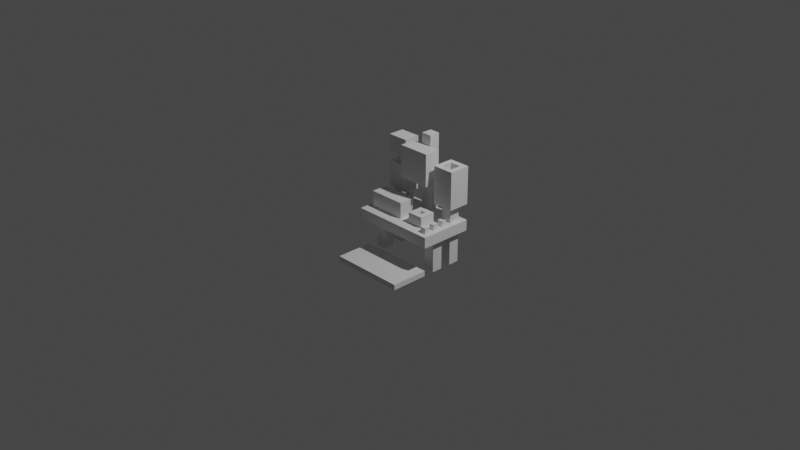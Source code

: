 # Source: Savannashrine.blend  (saved by Blender 2.91.10; exported with 4.5.12 LTS)
import bpy
from mathutils import Matrix  # noqa: F401  (used for matrix-valued properties, if any)

bpy.ops.wm.read_factory_settings(use_empty=True)
scene = bpy.context.scene
scene.name = 'Scene'

# ---- collections
col_collection = bpy.data.collections.new('Collection'); scene.collection.children.link(col_collection)

# ---- world
world_world = bpy.data.worlds.new('World'); scene.world = world_world
world_world.use_nodes = True; world_world.node_tree.nodes.clear()
_N = world_world.node_tree.nodes; _L = world_world.node_tree.links
n0 = _N.new('ShaderNodeOutputWorld'); n0.name = 'World Output'; n0.location = (300, 300)
n1 = _N.new('ShaderNodeBackground'); n1.name = 'Background'; n1.location = (10, 300)
n1.inputs[0].default_value = (0.05088, 0.05088, 0.05088, 1.0)
_L.new(n1.outputs[0], n0.inputs[0])
n0.is_active_output = True
world_world.color = (0.05088, 0.05088, 0.05088)
world_world.use_sun_shadow = False
world_world.sun_shadow_jitter_overblur = 0.0

# ---- cameras
cam_camera = bpy.data.cameras.new('Camera')
cam_camera.clip_end = 100.0
cam_camera.ortho_scale = 7.314

# ---- lights
light_light = bpy.data.lights.new('Light', 'POINT')
light_light.transmission_factor = 0.0
light_light.energy = 1000.0
light_light.shadow_soft_size = 0.1
light_light.shadow_maximum_resolution = 0.006
light_light.use_absolute_resolution = True

# ---- meshes
me_w_rfel_027 = bpy.data.meshes.new('Würfel.027')
me_w_rfel_027.from_pydata([(-0.5, -0.5, -0.5), (-0.5, -0.5, 0.5), (-0.5, 0.5, -0.5), (-0.5, 0.5, 0.5), (0.5, -0.5, -0.5), (0.5, -0.5, 0.5), (0.5, 0.5, -0.5), (0.5, 0.5, 0.5), (-1.5, -1.5, -2.5), (-1.5, -1.5, -0.5), (-1.5, 14.5, -2.5), (-1.5, 14.5, -0.5), (8.5, -1.5, -2.5), (8.5, -1.5, -0.5), (8.5, 14.5, -2.5), (8.5, 14.5, -0.5), (1.5, 11.5, -8.5), (1.5, 11.5, -2.5), (1.5, 13.5, -8.5), (1.5, 13.5, -2.5), (3.5, 11.5, -8.5), (3.5, 11.5, -2.5), (3.5, 13.5, -8.5), (3.5, 13.5, -2.5), (5.5, 11.5, -8.5), (5.5, 11.5, -2.5), (5.5, 13.5, -8.5), (5.5, 13.5, -2.5), (7.5, 11.5, -8.5), (7.5, 11.5, -2.5), (7.5, 13.5, -8.5), (7.5, 13.5, -2.5), (5.5, -0.5, -8.5), (5.5, -0.5, -2.5), (5.5, 1.5, -8.5), (5.5, 1.5, -2.5), (7.5, -0.5, -8.5), (7.5, -0.5, -2.5), (7.5, 1.5, -8.5), (7.5, 1.5, -2.5), (1.5, -0.5, -8.5), (1.5, -0.5, -2.5), (1.5, 1.5, -8.5), (1.5, 1.5, -2.5), (3.5, -0.5, -8.5), (3.5, -0.5, -2.5), (3.5, 1.5, -8.5), (3.5, 1.5, -2.5), (-7.5, -0.5, -8.5), (-7.5, -0.5, -7.5), (-7.5, 13.5, -8.5), (-7.5, 13.5, -7.5), (-0.5, -0.5, -8.5), (-0.5, -0.5, -7.5), (-0.5, 13.5, -8.5), (-0.5, 13.5, -7.5), (6.5, 5.5, -0.5), (6.5, 5.5, 13.5), (6.5, 7.5, -0.5), (6.5, 7.5, 13.5), (8.5, 5.5, -0.5), (8.5, 5.5, 13.5), (8.5, 7.5, -0.5), (8.5, 7.5, 13.5), (3.5, 3.5, 5.5), (3.5, 3.5, 11.5), (3.5, 9.5, 5.5), (3.5, 9.5, 11.5), (6.5, 3.5, 5.5), (6.5, 3.5, 11.5), (6.5, 9.5, 5.5), (6.5, 9.5, 11.5), (5.5, -0.5, -0.5), (5.5, -0.5, 2.5), (5.5, 1.5, -0.5), (5.5, 1.5, 2.5), (7.5, -0.5, -0.5), (7.5, -0.5, 2.5), (7.5, 1.5, -0.5), (7.5, 1.5, 2.5), (4.5, -1.5, 2.5), (4.5, -1.5, 7.5), (4.5, 2.5, 2.5), (4.5, 2.5, 7.5), (8.5, -1.5, 2.5), (8.5, -1.5, 7.5), (8.5, 2.5, 2.5), (8.5, 2.5, 7.5), (4.5, 1.5, 7.5), (4.5, 1.5, 9.5), (4.5, 2.5, 7.5), (4.5, 2.5, 9.5), (8.5, 1.5, 7.5), (8.5, 1.5, 9.5), (8.5, 2.5, 7.5), (8.5, 2.5, 9.5), (4.5, -1.5, 7.5), (4.5, -1.5, 9.5), (4.5, -0.5, 7.5), (4.5, -0.5, 9.5), (8.5, -1.5, 7.5), (8.5, -1.5, 9.5), (8.5, -0.5, 7.5), (8.5, -0.5, 9.5), (7.5, -0.5, 7.5), (7.5, -0.5, 9.5), (7.5, 1.5, 7.5), (7.5, 1.5, 9.5), (8.5, -0.5, 7.5), (8.5, -0.5, 9.5), (8.5, 1.5, 7.5), (8.5, 1.5, 9.5), (4.5, -0.5, 7.5), (4.5, -0.5, 9.5), (4.5, 1.5, 7.5), (4.5, 1.5, 9.5), (5.5, -0.5, 7.5), (5.5, -0.5, 9.5), (5.5, 1.5, 7.5), (5.5, 1.5, 9.5), (6.5, 10.5, -0.5), (6.5, 10.5, 1.5), (6.5, 11.5, -0.5), (6.5, 11.5, 1.5), (7.5, 10.5, -0.5), (7.5, 10.5, 1.5), (7.5, 11.5, -0.5), (7.5, 11.5, 1.5), (6.5, 13.5, -0.5), (6.5, 13.5, 1.5), (6.5, 14.5, -0.5), (6.5, 14.5, 1.5), (7.5, 13.5, -0.5), (7.5, 13.5, 1.5), (7.5, 14.5, -0.5), (7.5, 14.5, 1.5), (5.5, 10.5, 1.5), (5.5, 10.5, 6.5), (5.5, 14.5, 1.5), (5.5, 14.5, 6.5), (8.5, 10.5, 1.5), (8.5, 10.5, 6.5), (8.5, 14.5, 1.5), (8.5, 14.5, 6.5), (6.5, 11.5, 6.5), (6.5, 11.5, 8.5), (6.5, 13.5, 6.5), (6.5, 13.5, 8.5), (7.5, 11.5, 6.5), (7.5, 11.5, 8.5), (7.5, 13.5, 6.5), (7.5, 13.5, 8.5), (5.5, 10.5, 8.5), (5.5, 10.5, 11.5), (5.5, 14.5, 8.5), (5.5, 14.5, 11.5), (8.5, 10.5, 8.5), (8.5, 10.5, 11.5), (8.5, 14.5, 8.5), (8.5, 14.5, 11.5), (0.5, 6.5, -0.5), (0.5, 6.5, 2.5), (0.5, 13.5, -0.5), (0.5, 13.5, 2.5), (3.5, 6.5, -0.5), (3.5, 6.5, 2.5), (3.5, 13.5, -0.5), (3.5, 13.5, 2.5), (0.5, 1.5, -0.5), (0.5, 1.5, 0.5), (0.5, 4.5, -0.5), (0.5, 4.5, 0.5), (3.5, 1.5, -0.5), (3.5, 1.5, 0.5), (3.5, 4.5, -0.5), (3.5, 4.5, 0.5), (0.5, 3.5, 0.5), (0.5, 3.5, 1.5), (0.5, 4.5, 0.5), (0.5, 4.5, 1.5), (3.5, 3.5, 0.5), (3.5, 3.5, 1.5), (3.5, 4.5, 0.5), (3.5, 4.5, 1.5), (0.5, 1.5, 0.5), (0.5, 1.5, 1.5), (0.5, 2.5, 0.5), (0.5, 2.5, 1.5), (3.5, 1.5, 0.5), (3.5, 1.5, 1.5), (3.5, 2.5, 0.5), (3.5, 2.5, 1.5), (0.5, 2.5, 0.5), (0.5, 2.5, 1.5), (0.5, 3.5, 0.5), (0.5, 3.5, 1.5), (1.5, 2.5, 0.5), (1.5, 2.5, 1.5), (1.5, 3.5, 0.5), (1.5, 3.5, 1.5), (2.5, 2.5, 0.5), (2.5, 2.5, 1.5), (2.5, 3.5, 0.5), (2.5, 3.5, 1.5), (3.5, 2.5, 0.5), (3.5, 2.5, 1.5), (3.5, 3.5, 0.5), (3.5, 3.5, 1.5), (3.5, -0.5, -0.5), (3.5, -0.5, 0.5), (3.5, 0.5, -0.5), (3.5, 0.5, 0.5), (4.5, -0.5, -0.5), (4.5, -0.5, 0.5), (4.5, 0.5, -0.5), (4.5, 0.5, 0.5), (1.5, -0.5, -0.5), (1.5, -0.5, 0.5), (1.5, 0.5, -0.5), (1.5, 0.5, 0.5), (2.5, -0.5, -0.5), (2.5, -0.5, 0.5), (2.5, 0.5, -0.5), (2.5, 0.5, 0.5)], [], [(0, 1, 3, 2), (2, 3, 7, 6), (6, 7, 5, 4), (4, 5, 1, 0), (2, 6, 4, 0), (7, 3, 1, 5), (8, 9, 11, 10), (10, 11, 15, 14), (14, 15, 13, 12), (12, 13, 9, 8), (10, 14, 12, 8), (15, 11, 9, 13), (16, 17, 19, 18), (18, 19, 23, 22), (22, 23, 21, 20), (20, 21, 17, 16), (18, 22, 20, 16), (23, 19, 17, 21), (24, 25, 27, 26), (26, 27, 31, 30), (30, 31, 29, 28), (28, 29, 25, 24), (26, 30, 28, 24), (31, 27, 25, 29), (32, 33, 35, 34), (34, 35, 39, 38), (38, 39, 37, 36), (36, 37, 33, 32), (34, 38, 36, 32), (39, 35, 33, 37), (40, 41, 43, 42), (42, 43, 47, 46), (46, 47, 45, 44), (44, 45, 41, 40), (42, 46, 44, 40), (47, 43, 41, 45), (48, 49, 51, 50), (50, 51, 55, 54), (54, 55, 53, 52), (52, 53, 49, 48), (50, 54, 52, 48), (55, 51, 49, 53), (56, 57, 59, 58), (58, 59, 63, 62), (62, 63, 61, 60), (60, 61, 57, 56), (58, 62, 60, 56), (63, 59, 57, 61), (64, 65, 67, 66), (66, 67, 71, 70), (70, 71, 69, 68), (68, 69, 65, 64), (66, 70, 68, 64), (71, 67, 65, 69), (72, 73, 75, 74), (74, 75, 79, 78), (78, 79, 77, 76), (76, 77, 73, 72), (74, 78, 76, 72), (79, 75, 73, 77), (80, 81, 83, 82), (82, 83, 87, 86), (86, 87, 85, 84), (84, 85, 81, 80), (82, 86, 84, 80), (87, 83, 81, 85), (88, 89, 91, 90), (90, 91, 95, 94), (94, 95, 93, 92), (92, 93, 89, 88), (90, 94, 92, 88), (95, 91, 89, 93), (96, 97, 99, 98), (98, 99, 103, 102), (102, 103, 101, 100), (100, 101, 97, 96), (98, 102, 100, 96), (103, 99, 97, 101), (104, 105, 107, 106), (106, 107, 111, 110), (110, 111, 109, 108), (108, 109, 105, 104), (106, 110, 108, 104), (111, 107, 105, 109), (112, 113, 115, 114), (114, 115, 119, 118), (118, 119, 117, 116), (116, 117, 113, 112), (114, 118, 116, 112), (119, 115, 113, 117), (120, 121, 123, 122), (122, 123, 127, 126), (126, 127, 125, 124), (124, 125, 121, 120), (122, 126, 124, 120), (127, 123, 121, 125), (128, 129, 131, 130), (130, 131, 135, 134), (134, 135, 133, 132), (132, 133, 129, 128), (130, 134, 132, 128), (135, 131, 129, 133), (136, 137, 139, 138), (138, 139, 143, 142), (142, 143, 141, 140), (140, 141, 137, 136), (138, 142, 140, 136), (143, 139, 137, 141), (144, 145, 147, 146), (146, 147, 151, 150), (150, 151, 149, 148), (148, 149, 145, 144), (146, 150, 148, 144), (151, 147, 145, 149), (152, 153, 155, 154), (154, 155, 159, 158), (158, 159, 157, 156), (156, 157, 153, 152), (154, 158, 156, 152), (159, 155, 153, 157), (160, 161, 163, 162), (162, 163, 167, 166), (166, 167, 165, 164), (164, 165, 161, 160), (162, 166, 164, 160), (167, 163, 161, 165), (168, 169, 171, 170), (170, 171, 175, 174), (174, 175, 173, 172), (172, 173, 169, 168), (170, 174, 172, 168), (175, 171, 169, 173), (176, 177, 179, 178), (178, 179, 183, 182), (182, 183, 181, 180), (180, 181, 177, 176), (178, 182, 180, 176), (183, 179, 177, 181), (184, 185, 187, 186), (186, 187, 191, 190), (190, 191, 189, 188), (188, 189, 185, 184), (186, 190, 188, 184), (191, 187, 185, 189), (192, 193, 195, 194), (194, 195, 199, 198), (198, 199, 197, 196), (196, 197, 193, 192), (194, 198, 196, 192), (199, 195, 193, 197), (200, 201, 203, 202), (202, 203, 207, 206), (206, 207, 205, 204), (204, 205, 201, 200), (202, 206, 204, 200), (207, 203, 201, 205), (208, 209, 211, 210), (210, 211, 215, 214), (214, 215, 213, 212), (212, 213, 209, 208), (210, 214, 212, 208), (215, 211, 209, 213), (216, 217, 219, 218), (218, 219, 223, 222), (222, 223, 221, 220), (220, 221, 217, 216), (218, 222, 220, 216), (223, 219, 217, 221)])
_uv = me_w_rfel_027.uv_layers.new(name='UV-Map')
_uv.uv.foreach_set('vector', [0.125, 0.9688, 0.125, 0.9844, 0.1094, 0.9844, 0.1094, 0.9688, 0.1094, 0.9688, 0.1094, 0.9844, 0.09375, 0.9844, 0.09375, 0.9688, 0.1562, 0.9688, 0.1562, 0.9844, 0.1406, 0.9844, 0.1406, 0.9688, 0.1406, 0.9688, 0.1406, 0.9844, 0.125, 0.9844, 0.125, 0.9688, 0.125, 0.9844, 0.125, 1.0, 0.1406, 1.0, 0.1406, 0.9844, 0.1094, 1.0, 0.1094, 0.9844, 0.125, 0.9844, 0.125, 1.0, 0.4062, 0.8125, 0.4062, 0.8438, 0.1562, 0.8438, 0.1562, 0.8125, 0.1562, 0.8125, 0.1562, 0.8438, 0.0, 0.8438, 0.0, 0.8125, 0.8125, 0.8125, 0.8125, 0.8438, 0.5625, 0.8438, 0.5625, 0.8125, 0.5625, 0.8125, 0.5625, 0.8438, 0.4062, 0.8438, 0.4062, 0.8125, 0.4062, 0.8438, 0.4062, 1.0, 0.6562, 1.0, 0.6562, 0.8438, 0.1562, 1.0, 0.1562, 0.8438, 0.4062, 0.8438, 0.4062, 1.0, 0.1875, 0.2344, 0.1875, 0.3281, 0.1562, 0.3281, 0.1562, 0.2344, 0.1562, 0.2344, 0.1562, 0.3281, 0.125, 0.3281, 0.125, 0.2344, 0.25, 0.2344, 0.25, 0.3281, 0.2188, 0.3281, 0.2188, 0.2344, 0.2188, 0.2344, 0.2188, 0.3281, 0.1875, 0.3281, 0.1875, 0.2344, 0.1875, 0.3281, 0.1875, 0.3594, 0.2188, 0.3594, 0.2188, 0.3281, 0.1562, 0.3594, 0.1562, 0.3281, 0.1875, 0.3281, 0.1875, 0.3594, 0.6875, 0.25, 0.6875, 0.3438, 0.6562, 0.3438, 0.6562, 0.25, 0.6562, 0.25, 0.6562, 0.3438, 0.625, 0.3438, 0.625, 0.25, 0.75, 0.25, 0.75, 0.3438, 0.7188, 0.3438, 0.7188, 0.25, 0.7188, 0.25, 0.7188, 0.3438, 0.6875, 0.3438, 0.6875, 0.25, 0.6875, 0.3438, 0.6875, 0.375, 0.7188, 0.375, 0.7188, 0.3438, 0.6562, 0.375, 0.6562, 0.3438, 0.6875, 0.3438, 0.6875, 0.375, 0.6562, 0.5625, 0.6562, 0.6562, 0.625, 0.6562, 0.625, 0.5625, 0.625, 0.5625, 0.625, 0.6562, 0.5938, 0.6562, 0.5938, 0.5625, 0.7188, 0.5625, 0.7188, 0.6562, 0.6875, 0.6562, 0.6875, 0.5625, 0.6875, 0.5625, 0.6875, 0.6562, 0.6562, 0.6562, 0.6562, 0.5625, 0.6562, 0.6562, 0.6562, 0.6875, 0.6875, 0.6875, 0.6875, 0.6562, 0.625, 0.6875, 0.625, 0.6562, 0.6562, 0.6562, 0.6562, 0.6875, 0.5625, 0.2812, 0.5625, 0.375, 0.5312, 0.375, 0.5312, 0.2812, 0.5312, 0.2812, 0.5312, 0.375, 0.5, 0.375, 0.5, 0.2812, 0.625, 0.2812, 0.625, 0.375, 0.5938, 0.375, 0.5938, 0.2812, 0.5938, 0.2812, 0.5938, 0.375, 0.5625, 0.375, 0.5625, 0.2812, 0.5625, 0.375, 0.5625, 0.4062, 0.5938, 0.4062, 0.5938, 0.375, 0.5312, 0.4062, 0.5312, 0.375, 0.5625, 0.375, 0.5625, 0.4062, 0.3281, 0.6875, 0.3281, 0.7031, 0.1094, 0.7031, 0.1094, 0.6875, 0.1094, 0.6875, 0.1094, 0.7031, 0.0, 0.7031, 0.0, 0.6875, 0.6562, 0.6875, 0.6562, 0.7031, 0.4375, 0.7031, 0.4375, 0.6875, 0.4375, 0.6875, 0.4375, 0.7031, 0.3281, 0.7031, 0.3281, 0.6875, 0.3281, 0.7031, 0.3281, 0.8125, 0.5469, 0.8125, 0.5469, 0.7031, 0.1094, 0.8125, 0.1094, 0.7031, 0.3281, 0.7031, 0.3281, 0.8125, 0.0625, 0.2969, 0.0625, 0.5156, 0.03125, 0.5156, 0.03125, 0.2969, 0.03125, 0.2969, 0.03125, 0.5156, 0.0, 0.5156, 0.0, 0.2969, 0.125, 0.2969, 0.125, 0.5156, 0.09375, 0.5156, 0.09375, 0.2969, 0.09375, 0.2969, 0.09375, 0.5156, 0.0625, 0.5156, 0.0625, 0.2969, 0.0625, 0.5156, 0.0625, 0.5469, 0.09375, 0.5469, 0.09375, 0.5156, 0.03125, 0.5469, 0.03125, 0.5156, 0.0625, 0.5156, 0.0625, 0.5469, 0.1406, 0.5469, 0.1406, 0.6406, 0.04688, 0.6406, 0.04688, 0.5469, 0.04688, 0.5469, 0.04688, 0.6406, 0.0, 0.6406, 0.0, 0.5469, 0.2812, 0.5469, 0.2812, 0.6406, 0.1875, 0.6406, 0.1875, 0.5469, 0.1875, 0.5469, 0.1875, 0.6406, 0.1406, 0.6406, 0.1406, 0.5469, 0.1406, 0.6406, 0.1406, 0.6875, 0.2344, 0.6875, 0.2344, 0.6406, 0.04688, 0.6875, 0.04688, 0.6406, 0.1406, 0.6406, 0.1406, 0.6875, 0.6094, 0.7344, 0.6094, 0.7812, 0.5781, 0.7812, 0.5781, 0.7344, 0.5781, 0.7344, 0.5781, 0.7812, 0.5469, 0.7812, 0.5469, 0.7344, 0.6719, 0.7344, 0.6719, 0.7812, 0.6406, 0.7812, 0.6406, 0.7344, 0.6406, 0.7344, 0.6406, 0.7812, 0.6094, 0.7812, 0.6094, 0.7344, 0.6094, 0.7812, 0.6094, 0.8125, 0.6406, 0.8125, 0.6406, 0.7812, 0.5781, 0.8125, 0.5781, 0.7812, 0.6094, 0.7812, 0.6094, 0.8125, 0.3438, 0.4531, 0.3438, 0.5312, 0.2812, 0.5312, 0.2812, 0.4531, 0.2812, 0.4531, 0.2812, 0.5312, 0.2188, 0.5312, 0.2188, 0.4531, 0.4688, 0.4531, 0.4688, 0.5312, 0.4062, 0.5312, 0.4062, 0.4531, 0.4062, 0.4531, 0.4062, 0.5312, 0.3438, 0.5312, 0.3438, 0.4531, 0.3438, 0.5312, 0.3438, 0.5938, 0.4062, 0.5938, 0.4062, 0.5312, 0.2812, 0.5938, 0.2812, 0.5312, 0.3438, 0.5312, 0.3438, 0.5938, 0.4219, 0.3594, 0.4219, 0.3906, 0.4062, 0.3906, 0.4062, 0.3594, 0.4062, 0.3594, 0.4062, 0.3906, 0.3438, 0.3906, 0.3438, 0.3594, 0.5, 0.3594, 0.5, 0.3906, 0.4844, 0.3906, 0.4844, 0.3594, 0.4844, 0.3594, 0.4844, 0.3906, 0.4219, 0.3906, 0.4219, 0.3594, 0.4219, 0.3906, 0.4219, 0.4531, 0.4375, 0.4531, 0.4375, 0.3906, 0.4062, 0.4531, 0.4062, 0.3906, 0.4219, 0.3906, 0.4219, 0.4531, 0.07812, 0.9062, 0.07812, 0.9375, 0.0625, 0.9375, 0.0625, 0.9062, 0.0625, 0.9062, 0.0625, 0.9375, 0.0, 0.9375, 0.0, 0.9062, 0.1562, 0.9062, 0.1562, 0.9375, 0.1406, 0.9375, 0.1406, 0.9062, 0.1406, 0.9062, 0.1406, 0.9375, 0.07812, 0.9375, 0.07812, 0.9062, 0.07812, 0.9375, 0.07812, 1.0, 0.09375, 1.0, 0.09375, 0.9375, 0.0625, 1.0, 0.0625, 0.9375, 0.07812, 0.9375, 0.07812, 1.0, 0.2812, 0.6406, 0.2812, 0.6719, 0.25, 0.6719, 0.25, 0.6406, 0.25, 0.6406, 0.25, 0.6719, 0.2344, 0.6719, 0.2344, 0.6406, 0.3281, 0.6406, 0.3281, 0.6719, 0.2969, 0.6719, 0.2969, 0.6406, 0.2969, 0.6406, 0.2969, 0.6719, 0.2812, 0.6719, 0.2812, 0.6406, 0.2812, 0.6719, 0.2812, 0.6875, 0.3125, 0.6875, 0.3125, 0.6719, 0.25, 0.6875, 0.25, 0.6719, 0.2812, 0.6719, 0.2812, 0.6875, 0.04688, 0.7188, 0.04688, 0.75, 0.01562, 0.75, 0.01562, 0.7188, 0.01562, 0.7188, 0.01562, 0.75, 0.0, 0.75, 0.0, 0.7188, 0.09375, 0.7188, 0.09375, 0.75, 0.0625, 0.75, 0.0625, 0.7188, 0.0625, 0.7188, 0.0625, 0.75, 0.04688, 0.75, 0.04688, 0.7188, 0.04688, 0.75, 0.04688, 0.7656, 0.07812, 0.7656, 0.07812, 0.75, 0.01562, 0.7656, 0.01562, 0.75, 0.04688, 0.75, 0.04688, 0.7656, 0.1094, 0.8594, 0.1094, 0.8906, 0.09375, 0.8906, 0.09375, 0.8594, 0.09375, 0.8594, 0.09375, 0.8906, 0.07812, 0.8906, 0.07812, 0.8594, 0.1406, 0.8594, 0.1406, 0.8906, 0.125, 0.8906, 0.125, 0.8594, 0.125, 0.8594, 0.125, 0.8906, 0.1094, 0.8906, 0.1094, 0.8594, 0.1094, 0.8906, 0.1094, 0.9062, 0.125, 0.9062, 0.125, 0.8906, 0.09375, 0.9062, 0.09375, 0.8906, 0.1094, 0.8906, 0.1094, 0.9062, 0.03125, 0.9531, 0.03125, 0.9844, 0.01562, 0.9844, 0.01562, 0.9531, 0.01562, 0.9531, 0.01562, 0.9844, 0.0, 0.9844, 0.0, 0.9531, 0.0625, 0.9531, 0.0625, 0.9844, 0.04688, 0.9844, 0.04688, 0.9531, 0.04688, 0.9531, 0.04688, 0.9844, 0.03125, 0.9844, 0.03125, 0.9531, 0.03125, 0.9844, 0.03125, 1.0, 0.04688, 1.0, 0.04688, 0.9844, 0.01562, 1.0, 0.01562, 0.9844, 0.03125, 0.9844, 0.03125, 1.0, 0.5781, 0.4062, 0.5781, 0.4844, 0.5156, 0.4844, 0.5156, 0.4062, 0.5156, 0.4062, 0.5156, 0.4844, 0.4688, 0.4844, 0.4688, 0.4062, 0.6875, 0.4062, 0.6875, 0.4844, 0.625, 0.4844, 0.625, 0.4062, 0.625, 0.4062, 0.625, 0.4844, 0.5781, 0.4844, 0.5781, 0.4062, 0.5781, 0.4844, 0.5781, 0.5312, 0.6406, 0.5312, 0.6406, 0.4844, 0.5156, 0.5312, 0.5156, 0.4844, 0.5781, 0.4844, 0.5781, 0.5312, 0.04688, 0.7656, 0.04688, 0.7969, 0.01562, 0.7969, 0.01562, 0.7656, 0.01562, 0.7656, 0.01562, 0.7969, 0.0, 0.7969, 0.0, 0.7656, 0.09375, 0.7656, 0.09375, 0.7969, 0.0625, 0.7969, 0.0625, 0.7656, 0.0625, 0.7656, 0.0625, 0.7969, 0.04688, 0.7969, 0.04688, 0.7656, 0.04688, 0.7969, 0.04688, 0.8125, 0.07812, 0.8125, 0.07812, 0.7969, 0.01562, 0.8125, 0.01562, 0.7969, 0.04688, 0.7969, 0.04688, 0.8125, 0.2344, 0.3594, 0.2344, 0.4062, 0.1719, 0.4062, 0.1719, 0.3594, 0.1719, 0.3594, 0.1719, 0.4062, 0.125, 0.4062, 0.125, 0.3594, 0.3438, 0.3594, 0.3438, 0.4062, 0.2812, 0.4062, 0.2812, 0.3594, 0.2812, 0.3594, 0.2812, 0.4062, 0.2344, 0.4062, 0.2344, 0.3594, 0.2344, 0.4062, 0.2344, 0.4531, 0.2969, 0.4531, 0.2969, 0.4062, 0.1719, 0.4531, 0.1719, 0.4062, 0.2344, 0.4062, 0.2344, 0.4531, 0.4375, 0.5938, 0.4375, 0.6406, 0.3281, 0.6406, 0.3281, 0.5938, 0.3281, 0.5938, 0.3281, 0.6406, 0.2812, 0.6406, 0.2812, 0.5938, 0.5938, 0.5938, 0.5938, 0.6406, 0.4844, 0.6406, 0.4844, 0.5938, 0.4844, 0.5938, 0.4844, 0.6406, 0.4375, 0.6406, 0.4375, 0.5938, 0.4375, 0.6406, 0.4375, 0.6875, 0.5469, 0.6875, 0.5469, 0.6406, 0.3281, 0.6875, 0.3281, 0.6406, 0.4375, 0.6406, 0.4375, 0.6875, 0.5, 0.5312, 0.5, 0.5469, 0.4531, 0.5469, 0.4531, 0.5312, 0.4531, 0.5312, 0.4531, 0.5469, 0.4062, 0.5469, 0.4062, 0.5312, 0.5938, 0.5312, 0.5938, 0.5469, 0.5469, 0.5469, 0.5469, 0.5312, 0.5469, 0.5312, 0.5469, 0.5469, 0.5, 0.5469, 0.5, 0.5312, 0.5, 0.5469, 0.5, 0.5938, 0.5469, 0.5938, 0.5469, 0.5469, 0.4531, 0.5938, 0.4531, 0.5469, 0.5, 0.5469, 0.5, 0.5938, 0.6875, 0.7188, 0.6875, 0.7344, 0.6719, 0.7344, 0.6719, 0.7188, 0.6719, 0.7188, 0.6719, 0.7344, 0.625, 0.7344, 0.625, 0.7188, 0.75, 0.7188, 0.75, 0.7344, 0.7344, 0.7344, 0.7344, 0.7188, 0.7344, 0.7188, 0.7344, 0.7344, 0.6875, 0.7344, 0.6875, 0.7188, 0.6875, 0.7344, 0.6875, 0.7812, 0.7031, 0.7812, 0.7031, 0.7344, 0.6719, 0.7812, 0.6719, 0.7344, 0.6875, 0.7344, 0.6875, 0.7812, 0.0625, 0.8438, 0.0625, 0.8594, 0.04688, 0.8594, 0.04688, 0.8438, 0.04688, 0.8438, 0.04688, 0.8594, 0.0, 0.8594, 0.0, 0.8438, 0.125, 0.8438, 0.125, 0.8594, 0.1094, 0.8594, 0.1094, 0.8438, 0.1094, 0.8438, 0.1094, 0.8594, 0.0625, 0.8594, 0.0625, 0.8438, 0.0625, 0.8594, 0.0625, 0.9062, 0.07812, 0.9062, 0.07812, 0.8594, 0.04688, 0.9062, 0.04688, 0.8594, 0.0625, 0.8594, 0.0625, 0.9062, 0.1562, 0.4844, 0.1562, 0.5, 0.1406, 0.5, 0.1406, 0.4844, 0.1406, 0.4844, 0.1406, 0.5, 0.125, 0.5, 0.125, 0.4844, 0.1875, 0.4844, 0.1875, 0.5, 0.1719, 0.5, 0.1719, 0.4844, 0.1719, 0.4844, 0.1719, 0.5, 0.1562, 0.5, 0.1562, 0.4844, 0.1562, 0.5, 0.1562, 0.5156, 0.1719, 0.5156, 0.1719, 0.5, 0.1406, 0.5156, 0.1406, 0.5, 0.1562, 0.5, 0.1562, 0.5156, 0.1875, 0.5156, 0.1875, 0.5312, 0.1719, 0.5312, 0.1719, 0.5156, 0.1719, 0.5156, 0.1719, 0.5312, 0.1562, 0.5312, 0.1562, 0.5156, 0.2188, 0.5156, 0.2188, 0.5312, 0.2031, 0.5312, 0.2031, 0.5156, 0.2031, 0.5156, 0.2031, 0.5312, 0.1875, 0.5312, 0.1875, 0.5156, 0.1875, 0.5312, 0.1875, 0.5469, 0.2031, 0.5469, 0.2031, 0.5312, 0.1719, 0.5469, 0.1719, 0.5312, 0.1875, 0.5312, 0.1875, 0.5469, 0.125, 0.5156, 0.125, 0.5312, 0.1094, 0.5312, 0.1094, 0.5156, 0.1094, 0.5156, 0.1094, 0.5312, 0.09375, 0.5312, 0.09375, 0.5156, 0.1562, 0.5156, 0.1562, 0.5312, 0.1406, 0.5312, 0.1406, 0.5156, 0.1406, 0.5156, 0.1406, 0.5312, 0.125, 0.5312, 0.125, 0.5156, 0.125, 0.5312, 0.125, 0.5469, 0.1406, 0.5469, 0.1406, 0.5312, 0.1094, 0.5469, 0.1094, 0.5312, 0.125, 0.5312, 0.125, 0.5469, 0.125, 0.9375, 0.125, 0.9531, 0.1094, 0.9531, 0.1094, 0.9375, 0.1094, 0.9375, 0.1094, 0.9531, 0.09375, 0.9531, 0.09375, 0.9375, 0.1562, 0.9375, 0.1562, 0.9531, 0.1406, 0.9531, 0.1406, 0.9375, 0.1406, 0.9375, 0.1406, 0.9531, 0.125, 0.9531, 0.125, 0.9375, 0.125, 0.9531, 0.125, 0.9688, 0.1406, 0.9688, 0.1406, 0.9531, 0.1094, 0.9688, 0.1094, 0.9531, 0.125, 0.9531, 0.125, 0.9688])
me_w_rfel_027.use_remesh_fix_poles = True
me_w_rfel_027.use_remesh_preserve_attributes = False
me_w_rfel_027.use_mirror_vertex_groups = False
me_w_rfel_027.update()

# ---- objects
ob_cube = bpy.data.objects.new('cube', me_w_rfel_027)
ob_light = bpy.data.objects.new('Light', light_light)
ob_camera = bpy.data.objects.new('Camera', cam_camera)

# ---- transforms, parenting, visibility, modifiers, constraints
ob_cube.location = (0.3849, -0.01052, 0.02018)
ob_cube.rotation_euler = (0.0, -0.0, 1.571)
ob_cube.scale = (0.05913, 0.05913, 0.05913)
ob_cube.lineart.crease_threshold = 0.0
ob_light.location = (4.076, 1.005, 5.904)
ob_light.rotation_euler = (0.6503, 0.05522, 1.866)
ob_light.lock_rotations_4d = False
ob_light.empty_display_type = 'ARROWS'
ob_light.color = (0.0, 0.0, 0.0, 0.0)
ob_light.lineart.crease_threshold = 0.0
ob_camera.location = (7.359, -6.926, 4.958)
ob_camera.rotation_euler = (1.109, 0.0, 0.8149)
ob_camera.lock_rotations_4d = False
ob_camera.empty_display_type = 'ARROWS'
ob_camera.color = (0.0, 0.0, 0.0, 0.0)
ob_camera.display_type = 'WIRE'
ob_camera.lineart.crease_threshold = 0.0

# ---- collection membership
scene.collection.objects.link(ob_cube)
col_collection.objects.link(ob_light)
col_collection.objects.link(ob_camera)

# ---- scene / render settings (as saved in the file)
scene.camera = ob_camera
scene.frame_start = 1; scene.frame_end = 250; scene.frame_set(1)
scene.render.engine = 'BLENDER_EEVEE_NEXT'
scene.cycles.use_denoising = False
scene.cycles.samples = 128
scene.cycles.sampling_pattern = 'TABULATED_SOBOL'
scene.cycles.use_adaptive_sampling = False
scene.cycles.use_light_tree = False
scene.view_settings.view_transform = 'Filmic'
bpy.context.view_layer.update()

